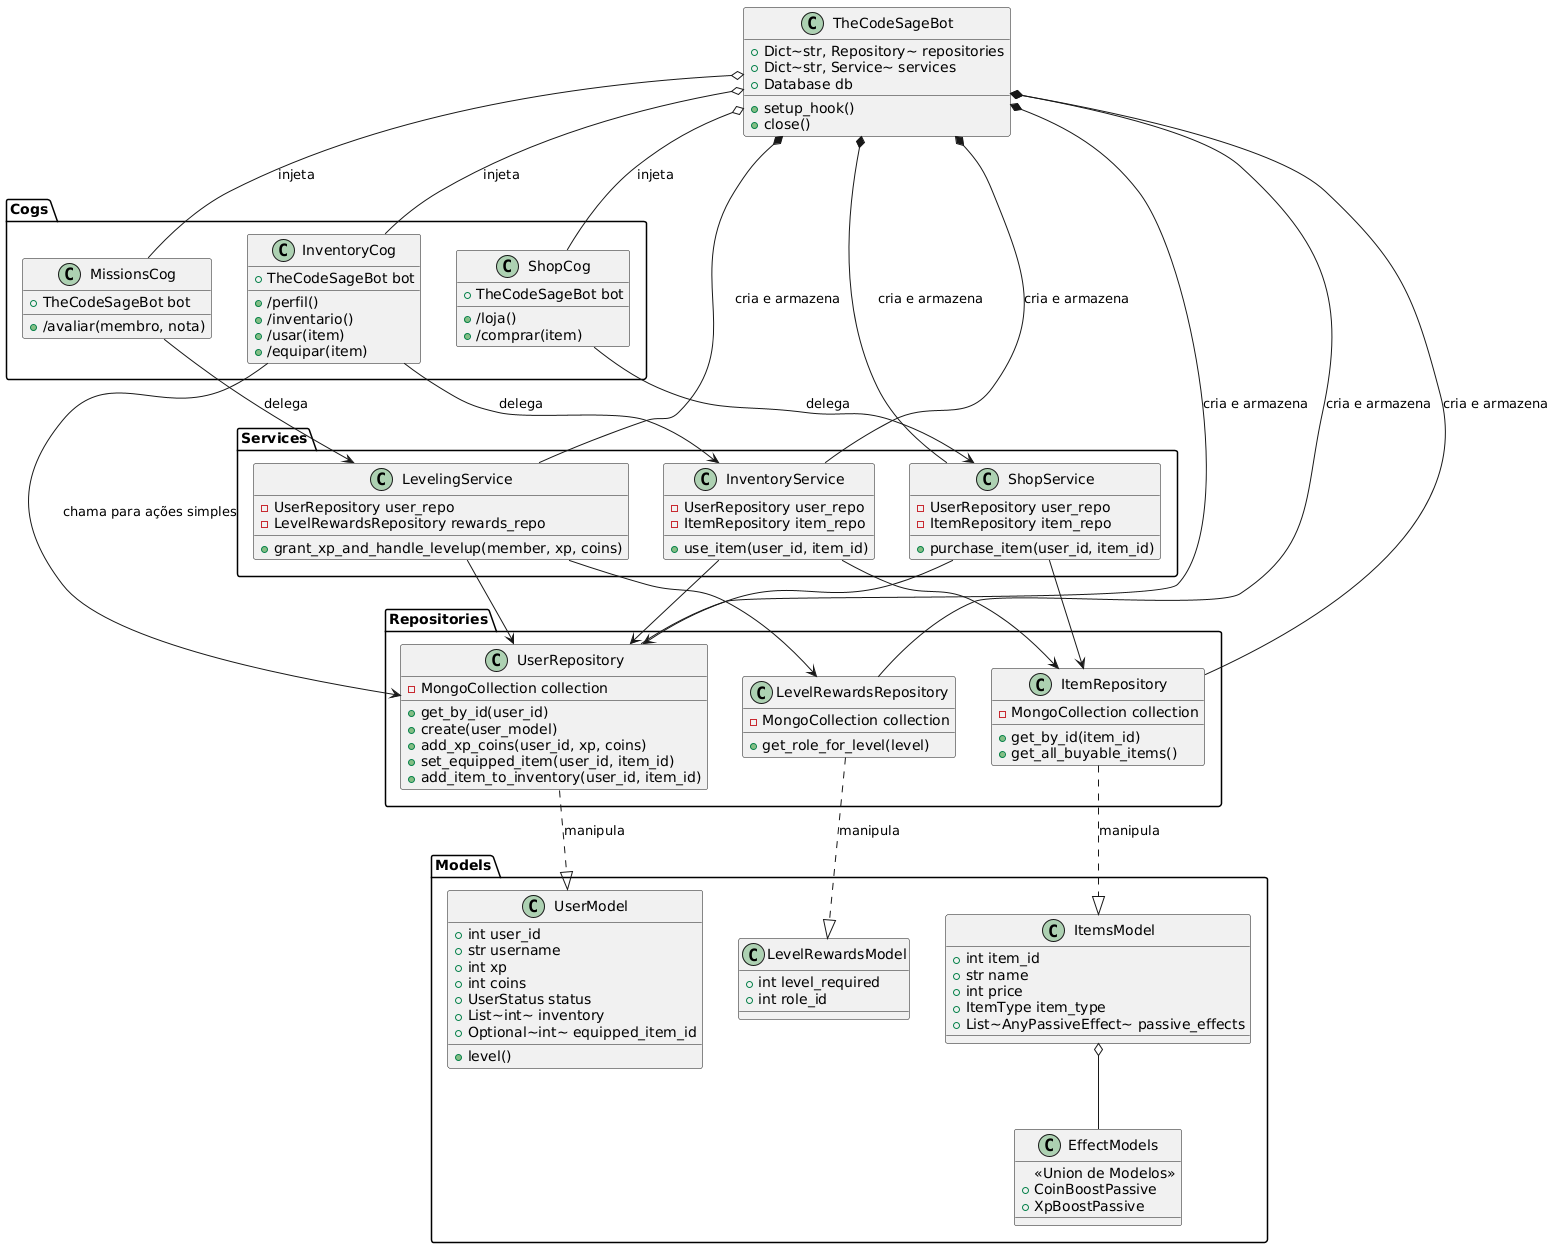

The diagram above was rendered by PlantUML. Its source (embedded in the PNG):
@startuml
class TheCodeSageBot {
        +Dict~str, Repository~ repositories
        +Dict~str, Service~ services
        +Database db
        +setup_hook()
        +close()
    }

    namespace Cogs {
        class MissionsCog {
            +TheCodeSageBot bot
            +/avaliar(membro, nota)
        }
        class InventoryCog {
            +TheCodeSageBot bot
            +/perfil()
            +/inventario()
            +/usar(item)
            +/equipar(item)
        }
        class ShopCog {
            +TheCodeSageBot bot
            +/loja()
            +/comprar(item)
        }
    }

    namespace Services {
        class LevelingService {
            -UserRepository user_repo
            -LevelRewardsRepository rewards_repo
            +grant_xp_and_handle_levelup(member, xp, coins)
        }
        class InventoryService {
            -UserRepository user_repo
            -ItemRepository item_repo
            +use_item(user_id, item_id)
        }
        class ShopService {
            -UserRepository user_repo
            -ItemRepository item_repo
            +purchase_item(user_id, item_id)
        }
    }

    namespace Repositories {
        class UserRepository {
            -MongoCollection collection
            +get_by_id(user_id)
            +create(user_model)
            +add_xp_coins(user_id, xp, coins)
            +set_equipped_item(user_id, item_id)
            +add_item_to_inventory(user_id, item_id)
        }
        class ItemRepository {
            -MongoCollection collection
            +get_by_id(item_id)
            +get_all_buyable_items()
        }
        class LevelRewardsRepository {
            -MongoCollection collection
            +get_role_for_level(level)
        }
    }

    namespace Models {
        class UserModel {
            +int user_id
            +str username
            +int xp
            +int coins
            +UserStatus status
            +List~int~ inventory
            +Optional~int~ equipped_item_id
            +level()
        }
        class ItemsModel {
            +int item_id
            +str name
            +int price
            +ItemType item_type
            +List~AnyPassiveEffect~ passive_effects
        }
        class LevelRewardsModel {
            +int level_required
            +int role_id
        }
        class EffectModels{
            <<Union de Modelos>>
            +CoinBoostPassive
            +XpBoostPassive
        }
    }
    
    TheCodeSageBot o-- Cogs.MissionsCog : injeta
    TheCodeSageBot o-- Cogs.InventoryCog : injeta
    TheCodeSageBot o-- Cogs.ShopCog : injeta
    
    TheCodeSageBot *-- Services.LevelingService : cria e armazena
    TheCodeSageBot *-- Services.InventoryService : cria e armazena
    TheCodeSageBot *-- Services.ShopService : cria e armazena
    
    TheCodeSageBot *-- Repositories.UserRepository : cria e armazena
    TheCodeSageBot *-- Repositories.ItemRepository : cria e armazena
    TheCodeSageBot *-- Repositories.LevelRewardsRepository : cria e armazena

    Cogs.MissionsCog --> Services.LevelingService : delega
    Cogs.InventoryCog --> Services.InventoryService : delega
    Cogs.ShopCog --> Services.ShopService : delega
    Cogs.InventoryCog --> Repositories.UserRepository : chama para ações simples

    Services.LevelingService --> Repositories.UserRepository
    Services.LevelingService --> Repositories.LevelRewardsRepository
    Services.InventoryService --> Repositories.UserRepository
    Services.InventoryService --> Repositories.ItemRepository
    Services.ShopService --> Repositories.UserRepository
    Services.ShopService --> Repositories.ItemRepository

    Repositories.UserRepository ..|> Models.UserModel : manipula
    Repositories.ItemRepository ..|> Models.ItemsModel : manipula
    Repositories.LevelRewardsRepository ..|> Models.LevelRewardsModel : manipula
    Models.ItemsModel o-- Models.EffectModels
@enduml